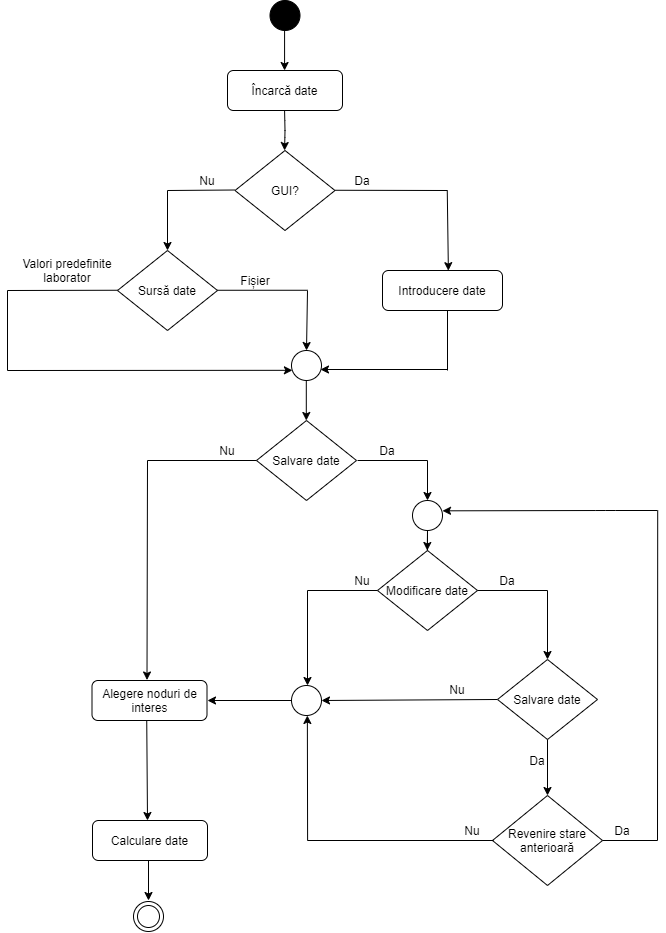

The diagram above was exported from draw.io. Its source (the exported page's mxGraphModel, read from the mxfile embedded in the PNG):
<mxGraphModel dx="1185" dy="635" grid="1" gridSize="10" guides="1" tooltips="1" connect="1" arrows="1" fold="1" page="1" pageScale="1" pageWidth="827" pageHeight="1169" math="0" shadow="0">
  <root>
    <mxCell id="WIyWlLk6GJQsqaUBKTNV-0" />
    <mxCell id="WIyWlLk6GJQsqaUBKTNV-1" parent="WIyWlLk6GJQsqaUBKTNV-0" />
    <mxCell id="uyASfQtLv_XlDsXP6-s3-0" value="" style="ellipse;whiteSpace=wrap;html=1;aspect=fixed;fillColor=#000000;" vertex="1" parent="WIyWlLk6GJQsqaUBKTNV-1">
      <mxGeometry x="362.5" y="50" width="30" height="30" as="geometry" />
    </mxCell>
    <mxCell id="uyASfQtLv_XlDsXP6-s3-1" value="" style="endArrow=classic;html=1;" edge="1" parent="WIyWlLk6GJQsqaUBKTNV-1">
      <mxGeometry width="50" height="50" relative="1" as="geometry">
        <mxPoint x="377.08" y="80" as="sourcePoint" />
        <mxPoint x="377.08" y="120" as="targetPoint" />
      </mxGeometry>
    </mxCell>
    <mxCell id="uyASfQtLv_XlDsXP6-s3-2" value="Încarcă date" style="rounded=1;whiteSpace=wrap;html=1;fillColor=#FFFFFF;" vertex="1" parent="WIyWlLk6GJQsqaUBKTNV-1">
      <mxGeometry x="320" y="120" width="115" height="40" as="geometry" />
    </mxCell>
    <mxCell id="uyASfQtLv_XlDsXP6-s3-3" value="" style="endArrow=classic;html=1;" edge="1" parent="WIyWlLk6GJQsqaUBKTNV-1">
      <mxGeometry width="50" height="50" relative="1" as="geometry">
        <mxPoint x="377.0799999999999" y="160" as="sourcePoint" />
        <mxPoint x="377.0799999999999" y="200" as="targetPoint" />
        <Array as="points">
          <mxPoint x="377.5" y="180" />
        </Array>
      </mxGeometry>
    </mxCell>
    <mxCell id="uyASfQtLv_XlDsXP6-s3-4" value="GUI?" style="rhombus;whiteSpace=wrap;html=1;fillColor=#FFFFFF;" vertex="1" parent="WIyWlLk6GJQsqaUBKTNV-1">
      <mxGeometry x="327.5" y="200" width="100" height="80" as="geometry" />
    </mxCell>
    <mxCell id="uyASfQtLv_XlDsXP6-s3-6" value="" style="endArrow=none;html=1;" edge="1" parent="WIyWlLk6GJQsqaUBKTNV-1">
      <mxGeometry width="50" height="50" relative="1" as="geometry">
        <mxPoint x="260" y="240" as="sourcePoint" />
        <mxPoint x="327.5" y="239.5" as="targetPoint" />
      </mxGeometry>
    </mxCell>
    <mxCell id="uyASfQtLv_XlDsXP6-s3-7" value="" style="endArrow=none;html=1;" edge="1" parent="WIyWlLk6GJQsqaUBKTNV-1">
      <mxGeometry width="50" height="50" relative="1" as="geometry">
        <mxPoint x="540" y="240" as="sourcePoint" />
        <mxPoint x="427.5" y="239.76" as="targetPoint" />
      </mxGeometry>
    </mxCell>
    <mxCell id="uyASfQtLv_XlDsXP6-s3-8" value="" style="endArrow=classic;html=1;" edge="1" parent="WIyWlLk6GJQsqaUBKTNV-1">
      <mxGeometry width="50" height="50" relative="1" as="geometry">
        <mxPoint x="260" y="240" as="sourcePoint" />
        <mxPoint x="260" y="300" as="targetPoint" />
      </mxGeometry>
    </mxCell>
    <mxCell id="uyASfQtLv_XlDsXP6-s3-9" value="Sursă date" style="rhombus;whiteSpace=wrap;html=1;fillColor=#FFFFFF;" vertex="1" parent="WIyWlLk6GJQsqaUBKTNV-1">
      <mxGeometry x="210" y="300" width="100" height="80" as="geometry" />
    </mxCell>
    <mxCell id="uyASfQtLv_XlDsXP6-s3-10" value="" style="endArrow=none;html=1;" edge="1" parent="WIyWlLk6GJQsqaUBKTNV-1">
      <mxGeometry width="50" height="50" relative="1" as="geometry">
        <mxPoint x="100" y="340" as="sourcePoint" />
        <mxPoint x="210.0000000000001" y="339.75" as="targetPoint" />
      </mxGeometry>
    </mxCell>
    <mxCell id="uyASfQtLv_XlDsXP6-s3-11" value="" style="endArrow=none;html=1;" edge="1" parent="WIyWlLk6GJQsqaUBKTNV-1">
      <mxGeometry width="50" height="50" relative="1" as="geometry">
        <mxPoint x="400" y="339.76" as="sourcePoint" />
        <mxPoint x="310" y="339.76" as="targetPoint" />
      </mxGeometry>
    </mxCell>
    <mxCell id="uyASfQtLv_XlDsXP6-s3-12" value="Nu" style="text;html=1;strokeColor=none;fillColor=none;align=center;verticalAlign=middle;whiteSpace=wrap;rounded=0;" vertex="1" parent="WIyWlLk6GJQsqaUBKTNV-1">
      <mxGeometry x="280" y="220" width="40" height="20" as="geometry" />
    </mxCell>
    <mxCell id="uyASfQtLv_XlDsXP6-s3-13" value="Da" style="text;html=1;strokeColor=none;fillColor=none;align=center;verticalAlign=middle;whiteSpace=wrap;rounded=0;" vertex="1" parent="WIyWlLk6GJQsqaUBKTNV-1">
      <mxGeometry x="435" y="220" width="40" height="20" as="geometry" />
    </mxCell>
    <mxCell id="uyASfQtLv_XlDsXP6-s3-14" value="Valori predefinite&lt;br&gt;laborator" style="text;html=1;strokeColor=none;fillColor=none;align=center;verticalAlign=middle;whiteSpace=wrap;rounded=0;" vertex="1" parent="WIyWlLk6GJQsqaUBKTNV-1">
      <mxGeometry x="110" y="310" width="100" height="20" as="geometry" />
    </mxCell>
    <mxCell id="uyASfQtLv_XlDsXP6-s3-15" value="Fișier" style="text;html=1;strokeColor=none;fillColor=none;align=center;verticalAlign=middle;whiteSpace=wrap;rounded=0;" vertex="1" parent="WIyWlLk6GJQsqaUBKTNV-1">
      <mxGeometry x="297.5" y="320" width="100" height="20" as="geometry" />
    </mxCell>
    <mxCell id="uyASfQtLv_XlDsXP6-s3-17" value="Introducere date" style="rounded=1;whiteSpace=wrap;html=1;fillColor=#FFFFFF;" vertex="1" parent="WIyWlLk6GJQsqaUBKTNV-1">
      <mxGeometry x="475" y="320" width="120" height="40" as="geometry" />
    </mxCell>
    <mxCell id="uyASfQtLv_XlDsXP6-s3-18" value="" style="endArrow=classic;html=1;entryX=0.549;entryY=0.004;entryDx=0;entryDy=0;entryPerimeter=0;" edge="1" parent="WIyWlLk6GJQsqaUBKTNV-1" target="uyASfQtLv_XlDsXP6-s3-17">
      <mxGeometry width="50" height="50" relative="1" as="geometry">
        <mxPoint x="539.76" y="240" as="sourcePoint" />
        <mxPoint x="539.76" y="300" as="targetPoint" />
      </mxGeometry>
    </mxCell>
    <mxCell id="uyASfQtLv_XlDsXP6-s3-25" value="" style="endArrow=none;html=1;" edge="1" parent="WIyWlLk6GJQsqaUBKTNV-1">
      <mxGeometry width="50" height="50" relative="1" as="geometry">
        <mxPoint x="540" y="420" as="sourcePoint" />
        <mxPoint x="540" y="360" as="targetPoint" />
      </mxGeometry>
    </mxCell>
    <mxCell id="uyASfQtLv_XlDsXP6-s3-27" value="" style="endArrow=classic;html=1;" edge="1" parent="WIyWlLk6GJQsqaUBKTNV-1">
      <mxGeometry width="50" height="50" relative="1" as="geometry">
        <mxPoint x="398.8" y="430" as="sourcePoint" />
        <mxPoint x="398.8" y="470" as="targetPoint" />
      </mxGeometry>
    </mxCell>
    <mxCell id="uyASfQtLv_XlDsXP6-s3-29" value="" style="ellipse;whiteSpace=wrap;html=1;aspect=fixed;fillColor=#FFFFFF;" vertex="1" parent="WIyWlLk6GJQsqaUBKTNV-1">
      <mxGeometry x="384" y="400" width="30" height="30" as="geometry" />
    </mxCell>
    <mxCell id="uyASfQtLv_XlDsXP6-s3-30" value="" style="endArrow=classic;html=1;entryX=0.5;entryY=0;entryDx=0;entryDy=0;" edge="1" parent="WIyWlLk6GJQsqaUBKTNV-1" target="uyASfQtLv_XlDsXP6-s3-29">
      <mxGeometry width="50" height="50" relative="1" as="geometry">
        <mxPoint x="400" y="340" as="sourcePoint" />
        <mxPoint x="400" y="380" as="targetPoint" />
      </mxGeometry>
    </mxCell>
    <mxCell id="uyASfQtLv_XlDsXP6-s3-31" value="" style="endArrow=classic;html=1;entryX=0.03;entryY=0.694;entryDx=0;entryDy=0;entryPerimeter=0;" edge="1" parent="WIyWlLk6GJQsqaUBKTNV-1">
      <mxGeometry width="50" height="50" relative="1" as="geometry">
        <mxPoint x="100" y="420" as="sourcePoint" />
        <mxPoint x="384.9000000000001" y="419.82000000000005" as="targetPoint" />
      </mxGeometry>
    </mxCell>
    <mxCell id="uyASfQtLv_XlDsXP6-s3-32" value="" style="endArrow=none;html=1;" edge="1" parent="WIyWlLk6GJQsqaUBKTNV-1">
      <mxGeometry width="50" height="50" relative="1" as="geometry">
        <mxPoint x="100" y="420" as="sourcePoint" />
        <mxPoint x="100" y="340" as="targetPoint" />
      </mxGeometry>
    </mxCell>
    <mxCell id="uyASfQtLv_XlDsXP6-s3-33" value="" style="endArrow=classic;html=1;" edge="1" parent="WIyWlLk6GJQsqaUBKTNV-1">
      <mxGeometry width="50" height="50" relative="1" as="geometry">
        <mxPoint x="540" y="419" as="sourcePoint" />
        <mxPoint x="413" y="419" as="targetPoint" />
      </mxGeometry>
    </mxCell>
    <mxCell id="uyASfQtLv_XlDsXP6-s3-36" value="Salvare date" style="rhombus;whiteSpace=wrap;html=1;fillColor=#FFFFFF;" vertex="1" parent="WIyWlLk6GJQsqaUBKTNV-1">
      <mxGeometry x="349" y="470" width="100" height="80" as="geometry" />
    </mxCell>
    <mxCell id="uyASfQtLv_XlDsXP6-s3-37" value="" style="endArrow=none;html=1;" edge="1" parent="WIyWlLk6GJQsqaUBKTNV-1">
      <mxGeometry width="50" height="50" relative="1" as="geometry">
        <mxPoint x="240" y="510" as="sourcePoint" />
        <mxPoint x="349" y="510" as="targetPoint" />
      </mxGeometry>
    </mxCell>
    <mxCell id="uyASfQtLv_XlDsXP6-s3-38" value="" style="endArrow=classic;html=1;" edge="1" parent="WIyWlLk6GJQsqaUBKTNV-1">
      <mxGeometry width="50" height="50" relative="1" as="geometry">
        <mxPoint x="240" y="510" as="sourcePoint" />
        <mxPoint x="239.5" y="729.5" as="targetPoint" />
      </mxGeometry>
    </mxCell>
    <mxCell id="uyASfQtLv_XlDsXP6-s3-39" value="" style="endArrow=none;html=1;" edge="1" parent="WIyWlLk6GJQsqaUBKTNV-1">
      <mxGeometry width="50" height="50" relative="1" as="geometry">
        <mxPoint x="450" y="510" as="sourcePoint" />
        <mxPoint x="520" y="510" as="targetPoint" />
      </mxGeometry>
    </mxCell>
    <mxCell id="uyASfQtLv_XlDsXP6-s3-41" value="Nu" style="text;html=1;strokeColor=none;fillColor=none;align=center;verticalAlign=middle;whiteSpace=wrap;rounded=0;" vertex="1" parent="WIyWlLk6GJQsqaUBKTNV-1">
      <mxGeometry x="300" y="490" width="40" height="20" as="geometry" />
    </mxCell>
    <mxCell id="uyASfQtLv_XlDsXP6-s3-42" value="Da" style="text;html=1;strokeColor=none;fillColor=none;align=center;verticalAlign=middle;whiteSpace=wrap;rounded=0;" vertex="1" parent="WIyWlLk6GJQsqaUBKTNV-1">
      <mxGeometry x="460" y="490" width="40" height="20" as="geometry" />
    </mxCell>
    <mxCell id="uyASfQtLv_XlDsXP6-s3-43" value="Alegere noduri de interes" style="rounded=1;whiteSpace=wrap;html=1;fillColor=#FFFFFF;" vertex="1" parent="WIyWlLk6GJQsqaUBKTNV-1">
      <mxGeometry x="184.5" y="730" width="115" height="40" as="geometry" />
    </mxCell>
    <mxCell id="uyASfQtLv_XlDsXP6-s3-44" value="" style="endArrow=classic;html=1;exitX=0.476;exitY=1.008;exitDx=0;exitDy=0;exitPerimeter=0;" edge="1" parent="WIyWlLk6GJQsqaUBKTNV-1" source="uyASfQtLv_XlDsXP6-s3-43">
      <mxGeometry width="50" height="50" relative="1" as="geometry">
        <mxPoint x="242" y="770" as="sourcePoint" />
        <mxPoint x="240" y="870" as="targetPoint" />
      </mxGeometry>
    </mxCell>
    <mxCell id="uyASfQtLv_XlDsXP6-s3-46" value="Calculare date" style="rounded=1;whiteSpace=wrap;html=1;fillColor=#FFFFFF;" vertex="1" parent="WIyWlLk6GJQsqaUBKTNV-1">
      <mxGeometry x="185" y="870" width="115" height="40" as="geometry" />
    </mxCell>
    <mxCell id="uyASfQtLv_XlDsXP6-s3-47" value="Modificare date" style="rhombus;whiteSpace=wrap;html=1;fillColor=#FFFFFF;" vertex="1" parent="WIyWlLk6GJQsqaUBKTNV-1">
      <mxGeometry x="470" y="600" width="100" height="80" as="geometry" />
    </mxCell>
    <mxCell id="uyASfQtLv_XlDsXP6-s3-48" value="" style="endArrow=classic;html=1;entryX=0.5;entryY=0;entryDx=0;entryDy=0;" edge="1" parent="WIyWlLk6GJQsqaUBKTNV-1">
      <mxGeometry width="50" height="50" relative="1" as="geometry">
        <mxPoint x="400" y="640" as="sourcePoint" />
        <mxPoint x="400" y="735" as="targetPoint" />
      </mxGeometry>
    </mxCell>
    <mxCell id="uyASfQtLv_XlDsXP6-s3-49" value="Nu" style="text;html=1;strokeColor=none;fillColor=none;align=center;verticalAlign=middle;whiteSpace=wrap;rounded=0;" vertex="1" parent="WIyWlLk6GJQsqaUBKTNV-1">
      <mxGeometry x="435" y="620" width="40" height="20" as="geometry" />
    </mxCell>
    <mxCell id="uyASfQtLv_XlDsXP6-s3-51" value="Da" style="text;html=1;strokeColor=none;fillColor=none;align=center;verticalAlign=middle;whiteSpace=wrap;rounded=0;" vertex="1" parent="WIyWlLk6GJQsqaUBKTNV-1">
      <mxGeometry x="580" y="620" width="40" height="20" as="geometry" />
    </mxCell>
    <mxCell id="uyASfQtLv_XlDsXP6-s3-52" value="" style="endArrow=none;html=1;exitX=1;exitY=0.5;exitDx=0;exitDy=0;" edge="1" parent="WIyWlLk6GJQsqaUBKTNV-1" source="uyASfQtLv_XlDsXP6-s3-47">
      <mxGeometry width="50" height="50" relative="1" as="geometry">
        <mxPoint x="600" y="710" as="sourcePoint" />
        <mxPoint x="640" y="640" as="targetPoint" />
      </mxGeometry>
    </mxCell>
    <mxCell id="uyASfQtLv_XlDsXP6-s3-53" value="" style="endArrow=classic;html=1;entryX=0.5;entryY=0;entryDx=0;entryDy=0;" edge="1" parent="WIyWlLk6GJQsqaUBKTNV-1" target="uyASfQtLv_XlDsXP6-s3-73">
      <mxGeometry width="50" height="50" relative="1" as="geometry">
        <mxPoint x="640" y="640" as="sourcePoint" />
        <mxPoint x="640" y="680" as="targetPoint" />
      </mxGeometry>
    </mxCell>
    <mxCell id="uyASfQtLv_XlDsXP6-s3-54" value="Revenire stare anterioară" style="rhombus;whiteSpace=wrap;html=1;fillColor=#FFFFFF;" vertex="1" parent="WIyWlLk6GJQsqaUBKTNV-1">
      <mxGeometry x="585" y="845" width="110" height="90" as="geometry" />
    </mxCell>
    <mxCell id="uyASfQtLv_XlDsXP6-s3-55" value="" style="endArrow=classic;html=1;exitX=0;exitY=0.5;exitDx=0;exitDy=0;entryX=1;entryY=0.5;entryDx=0;entryDy=0;" edge="1" parent="WIyWlLk6GJQsqaUBKTNV-1" source="uyASfQtLv_XlDsXP6-s3-73" target="uyASfQtLv_XlDsXP6-s3-77">
      <mxGeometry width="50" height="50" relative="1" as="geometry">
        <mxPoint x="585" y="748.66" as="sourcePoint" />
        <mxPoint x="410" y="749" as="targetPoint" />
      </mxGeometry>
    </mxCell>
    <mxCell id="uyASfQtLv_XlDsXP6-s3-56" value="Nu" style="text;html=1;strokeColor=none;fillColor=none;align=center;verticalAlign=middle;whiteSpace=wrap;rounded=0;" vertex="1" parent="WIyWlLk6GJQsqaUBKTNV-1">
      <mxGeometry x="530" y="729" width="40" height="20" as="geometry" />
    </mxCell>
    <mxCell id="uyASfQtLv_XlDsXP6-s3-58" value="" style="endArrow=none;html=1;" edge="1" parent="WIyWlLk6GJQsqaUBKTNV-1">
      <mxGeometry width="50" height="50" relative="1" as="geometry">
        <mxPoint x="750" y="890" as="sourcePoint" />
        <mxPoint x="750.2" y="560" as="targetPoint" />
      </mxGeometry>
    </mxCell>
    <mxCell id="uyASfQtLv_XlDsXP6-s3-59" value="Da" style="text;html=1;strokeColor=none;fillColor=none;align=center;verticalAlign=middle;whiteSpace=wrap;rounded=0;" vertex="1" parent="WIyWlLk6GJQsqaUBKTNV-1">
      <mxGeometry x="610" y="800" width="40" height="20" as="geometry" />
    </mxCell>
    <mxCell id="uyASfQtLv_XlDsXP6-s3-63" value="" style="endArrow=classic;html=1;" edge="1" parent="WIyWlLk6GJQsqaUBKTNV-1">
      <mxGeometry width="50" height="50" relative="1" as="geometry">
        <mxPoint x="240.99999999999994" y="910.0000000000001" as="sourcePoint" />
        <mxPoint x="240.99999999999994" y="950.0000000000001" as="targetPoint" />
      </mxGeometry>
    </mxCell>
    <mxCell id="uyASfQtLv_XlDsXP6-s3-65" value="" style="ellipse;shape=doubleEllipse;whiteSpace=wrap;html=1;aspect=fixed;fillColor=#FFFFFF;" vertex="1" parent="WIyWlLk6GJQsqaUBKTNV-1">
      <mxGeometry x="226" y="951" width="30" height="30" as="geometry" />
    </mxCell>
    <mxCell id="uyASfQtLv_XlDsXP6-s3-66" value="" style="ellipse;whiteSpace=wrap;html=1;aspect=fixed;fillColor=#FFFFFF;" vertex="1" parent="WIyWlLk6GJQsqaUBKTNV-1">
      <mxGeometry x="505" y="550" width="30" height="30" as="geometry" />
    </mxCell>
    <mxCell id="uyASfQtLv_XlDsXP6-s3-69" value="" style="endArrow=none;html=1;exitX=0.5;exitY=0;exitDx=0;exitDy=0;" edge="1" parent="WIyWlLk6GJQsqaUBKTNV-1">
      <mxGeometry width="50" height="50" relative="1" as="geometry">
        <mxPoint x="520" y="600" as="sourcePoint" />
        <mxPoint x="520" y="580" as="targetPoint" />
      </mxGeometry>
    </mxCell>
    <mxCell id="uyASfQtLv_XlDsXP6-s3-70" value="" style="endArrow=classic;html=1;entryX=1.06;entryY=0.344;entryDx=0;entryDy=0;entryPerimeter=0;" edge="1" parent="WIyWlLk6GJQsqaUBKTNV-1">
      <mxGeometry width="50" height="50" relative="1" as="geometry">
        <mxPoint x="750" y="560" as="sourcePoint" />
        <mxPoint x="535" y="560.3199999999999" as="targetPoint" />
        <Array as="points">
          <mxPoint x="698.2" y="560" />
        </Array>
      </mxGeometry>
    </mxCell>
    <mxCell id="uyASfQtLv_XlDsXP6-s3-71" value="" style="endArrow=classic;html=1;entryX=0.5;entryY=0;entryDx=0;entryDy=0;" edge="1" parent="WIyWlLk6GJQsqaUBKTNV-1" target="uyASfQtLv_XlDsXP6-s3-66">
      <mxGeometry width="50" height="50" relative="1" as="geometry">
        <mxPoint x="520" y="510" as="sourcePoint" />
        <mxPoint x="490" y="540" as="targetPoint" />
      </mxGeometry>
    </mxCell>
    <mxCell id="uyASfQtLv_XlDsXP6-s3-72" value="" style="endArrow=classic;html=1;entryX=0.5;entryY=0;entryDx=0;entryDy=0;" edge="1" parent="WIyWlLk6GJQsqaUBKTNV-1">
      <mxGeometry width="50" height="50" relative="1" as="geometry">
        <mxPoint x="520" y="580" as="sourcePoint" />
        <mxPoint x="519.76" y="600" as="targetPoint" />
      </mxGeometry>
    </mxCell>
    <mxCell id="uyASfQtLv_XlDsXP6-s3-73" value="Salvare date" style="rhombus;whiteSpace=wrap;html=1;fillColor=#FFFFFF;" vertex="1" parent="WIyWlLk6GJQsqaUBKTNV-1">
      <mxGeometry x="590" y="709" width="100" height="80" as="geometry" />
    </mxCell>
    <mxCell id="uyASfQtLv_XlDsXP6-s3-74" value="" style="endArrow=classic;html=1;entryX=0.5;entryY=0;entryDx=0;entryDy=0;" edge="1" parent="WIyWlLk6GJQsqaUBKTNV-1" source="uyASfQtLv_XlDsXP6-s3-73" target="uyASfQtLv_XlDsXP6-s3-54">
      <mxGeometry width="50" height="50" relative="1" as="geometry">
        <mxPoint x="641" y="790" as="sourcePoint" />
        <mxPoint x="640.6600000000001" y="840" as="targetPoint" />
      </mxGeometry>
    </mxCell>
    <mxCell id="uyASfQtLv_XlDsXP6-s3-75" value="" style="endArrow=none;html=1;" edge="1" parent="WIyWlLk6GJQsqaUBKTNV-1">
      <mxGeometry width="50" height="50" relative="1" as="geometry">
        <mxPoint x="695" y="890" as="sourcePoint" />
        <mxPoint x="750" y="890" as="targetPoint" />
      </mxGeometry>
    </mxCell>
    <mxCell id="uyASfQtLv_XlDsXP6-s3-76" value="Da" style="text;html=1;strokeColor=none;fillColor=none;align=center;verticalAlign=middle;whiteSpace=wrap;rounded=0;" vertex="1" parent="WIyWlLk6GJQsqaUBKTNV-1">
      <mxGeometry x="695" y="870" width="40" height="20" as="geometry" />
    </mxCell>
    <mxCell id="uyASfQtLv_XlDsXP6-s3-77" value="" style="ellipse;whiteSpace=wrap;html=1;aspect=fixed;fillColor=#FFFFFF;" vertex="1" parent="WIyWlLk6GJQsqaUBKTNV-1">
      <mxGeometry x="384" y="735" width="30" height="30" as="geometry" />
    </mxCell>
    <mxCell id="uyASfQtLv_XlDsXP6-s3-78" value="" style="endArrow=none;html=1;" edge="1" parent="WIyWlLk6GJQsqaUBKTNV-1">
      <mxGeometry width="50" height="50" relative="1" as="geometry">
        <mxPoint x="400" y="640" as="sourcePoint" />
        <mxPoint x="470" y="639.9999999999999" as="targetPoint" />
      </mxGeometry>
    </mxCell>
    <mxCell id="uyASfQtLv_XlDsXP6-s3-80" value="" style="endArrow=classic;html=1;entryX=0.5;entryY=0;entryDx=0;entryDy=0;" edge="1" parent="WIyWlLk6GJQsqaUBKTNV-1">
      <mxGeometry width="50" height="50" relative="1" as="geometry">
        <mxPoint x="400.1" y="890" as="sourcePoint" />
        <mxPoint x="399.86" y="765" as="targetPoint" />
      </mxGeometry>
    </mxCell>
    <mxCell id="uyASfQtLv_XlDsXP6-s3-81" value="" style="endArrow=none;html=1;" edge="1" parent="WIyWlLk6GJQsqaUBKTNV-1">
      <mxGeometry width="50" height="50" relative="1" as="geometry">
        <mxPoint x="400" y="890" as="sourcePoint" />
        <mxPoint x="586" y="890" as="targetPoint" />
      </mxGeometry>
    </mxCell>
    <mxCell id="uyASfQtLv_XlDsXP6-s3-82" value="Nu" style="text;html=1;strokeColor=none;fillColor=none;align=center;verticalAlign=middle;whiteSpace=wrap;rounded=0;" vertex="1" parent="WIyWlLk6GJQsqaUBKTNV-1">
      <mxGeometry x="545" y="870" width="40" height="20" as="geometry" />
    </mxCell>
    <mxCell id="uyASfQtLv_XlDsXP6-s3-83" value="" style="endArrow=classic;html=1;exitX=0;exitY=0.5;exitDx=0;exitDy=0;" edge="1" parent="WIyWlLk6GJQsqaUBKTNV-1" source="uyASfQtLv_XlDsXP6-s3-77">
      <mxGeometry width="50" height="50" relative="1" as="geometry">
        <mxPoint x="450" y="690" as="sourcePoint" />
        <mxPoint x="300" y="750" as="targetPoint" />
      </mxGeometry>
    </mxCell>
  </root>
</mxGraphModel>